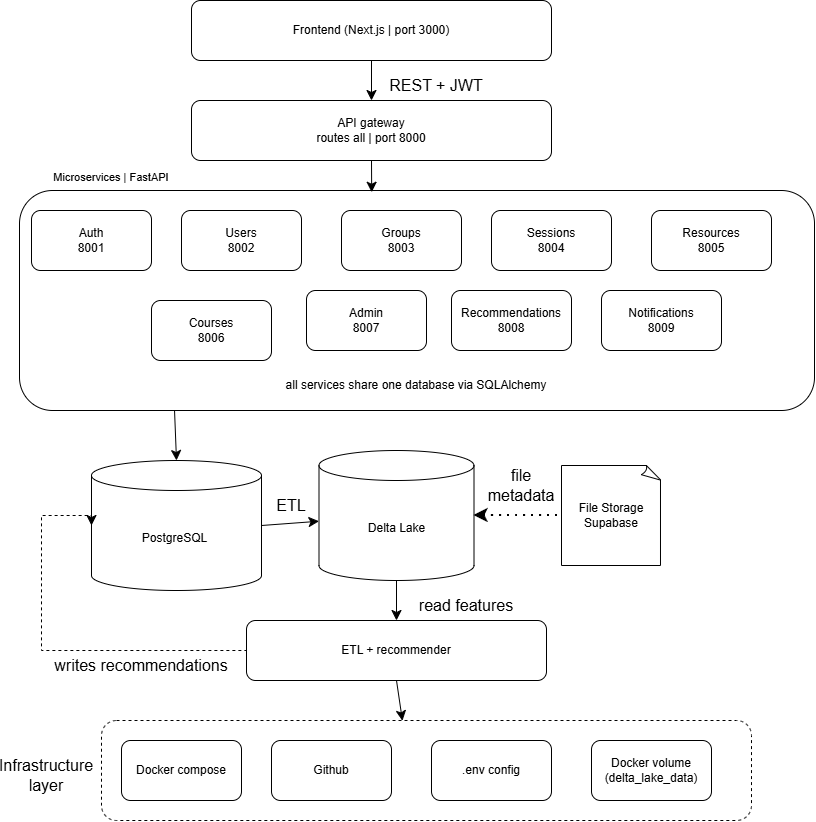

The diagram above was exported from draw.io. Its source (the exported page's mxGraphModel, read from the mxfile embedded in the PNG):
<mxGraphModel dx="1334" dy="849" grid="1" gridSize="10" guides="1" tooltips="1" connect="1" arrows="1" fold="1" page="1" pageScale="1" pageWidth="850" pageHeight="1100" math="0" shadow="0">
  <root>
    <mxCell id="0" />
    <mxCell id="1" parent="0" />
    <mxCell id="V4Cc0whKb30-GfgSWhXi-1" parent="1" style="rounded=1;whiteSpace=wrap;html=1;" value="Frontend (Next.js | port 3000)" vertex="1">
      <mxGeometry height="60" width="360" x="200" y="190" as="geometry" />
    </mxCell>
    <mxCell id="V4Cc0whKb30-GfgSWhXi-2" parent="1" style="rounded=1;whiteSpace=wrap;html=1;" value="API gateway&lt;br&gt;routes all | port 8000" vertex="1">
      <mxGeometry height="60" width="360" x="200" y="290" as="geometry" />
    </mxCell>
    <mxCell id="V4Cc0whKb30-GfgSWhXi-3" parent="1" style="rounded=1;whiteSpace=wrap;html=1;" value="Auth&lt;div&gt;8001&lt;/div&gt;" vertex="1">
      <mxGeometry height="60" width="120" x="40" y="400" as="geometry" />
    </mxCell>
    <mxCell id="V4Cc0whKb30-GfgSWhXi-4" parent="1" style="rounded=1;whiteSpace=wrap;html=1;" value="Users&lt;div&gt;8002&lt;/div&gt;" vertex="1">
      <mxGeometry height="60" width="120" x="190" y="400" as="geometry" />
    </mxCell>
    <mxCell id="V4Cc0whKb30-GfgSWhXi-5" parent="1" style="rounded=1;whiteSpace=wrap;html=1;" value="Sessions&lt;div&gt;8004&lt;/div&gt;" vertex="1">
      <mxGeometry height="60" width="120" x="500" y="400" as="geometry" />
    </mxCell>
    <mxCell id="V4Cc0whKb30-GfgSWhXi-6" parent="1" style="rounded=1;whiteSpace=wrap;html=1;" value="Groups&lt;div&gt;8003&lt;/div&gt;" vertex="1">
      <mxGeometry height="60" width="120" x="350" y="400" as="geometry" />
    </mxCell>
    <mxCell id="V4Cc0whKb30-GfgSWhXi-7" parent="1" style="shape=cylinder3;whiteSpace=wrap;html=1;boundedLbl=1;backgroundOutline=1;size=15;" value="PostgreSQL&amp;nbsp;" vertex="1">
      <mxGeometry height="130" width="170" x="100" y="650" as="geometry" />
    </mxCell>
    <mxCell id="V4Cc0whKb30-GfgSWhXi-8" parent="1" style="shape=cylinder3;whiteSpace=wrap;html=1;boundedLbl=1;backgroundOutline=1;size=15;" value="Delta Lake" vertex="1">
      <mxGeometry height="130" width="155" x="327.5" y="640" as="geometry" />
    </mxCell>
    <mxCell id="V4Cc0whKb30-GfgSWhXi-9" parent="1" style="rounded=1;whiteSpace=wrap;html=1;" value="ETL + recommender" vertex="1">
      <mxGeometry height="60" width="300" x="255" y="810" as="geometry" />
    </mxCell>
    <mxCell id="V4Cc0whKb30-GfgSWhXi-10" parent="1" style="rounded=1;whiteSpace=wrap;html=1;" value="Github" vertex="1">
      <mxGeometry height="60" width="120" x="280" y="930" as="geometry" />
    </mxCell>
    <mxCell id="V4Cc0whKb30-GfgSWhXi-11" parent="1" style="rounded=1;whiteSpace=wrap;html=1;" value="Docker compose" vertex="1">
      <mxGeometry height="60" width="120" x="130" y="930" as="geometry" />
    </mxCell>
    <mxCell id="V4Cc0whKb30-GfgSWhXi-12" parent="1" style="rounded=1;whiteSpace=wrap;html=1;" value="Resources&lt;div&gt;8005&lt;/div&gt;" vertex="1">
      <mxGeometry height="60" width="120" x="660" y="400" as="geometry" />
    </mxCell>
    <mxCell id="V4Cc0whKb30-GfgSWhXi-13" parent="1" style="whiteSpace=wrap;html=1;shape=mxgraph.basic.document" value="File Storage&lt;div&gt;Supabase&lt;/div&gt;" vertex="1">
      <mxGeometry height="100" width="100" x="570" y="655" as="geometry" />
    </mxCell>
    <mxCell id="V4Cc0whKb30-GfgSWhXi-14" parent="1" style="rounded=1;whiteSpace=wrap;html=1;" value="Admin&lt;div&gt;8007&lt;/div&gt;" vertex="1">
      <mxGeometry height="60" width="120" x="315" y="480" as="geometry" />
    </mxCell>
    <mxCell id="V4Cc0whKb30-GfgSWhXi-15" parent="1" style="rounded=1;whiteSpace=wrap;html=1;" value="Courses&lt;div&gt;8006&lt;/div&gt;" vertex="1">
      <mxGeometry height="60" width="120" x="160" y="490" as="geometry" />
    </mxCell>
    <mxCell id="V4Cc0whKb30-GfgSWhXi-16" parent="1" style="rounded=1;whiteSpace=wrap;html=1;" value="Recommendations&lt;div&gt;8008&lt;/div&gt;" vertex="1">
      <mxGeometry height="60" width="120" x="460" y="480" as="geometry" />
    </mxCell>
    <mxCell id="V4Cc0whKb30-GfgSWhXi-17" parent="1" style="rounded=1;whiteSpace=wrap;html=1;" value="Docker volume&lt;div&gt;(delta_lake_data)&lt;/div&gt;" vertex="1">
      <mxGeometry height="60" width="120" x="600" y="930" as="geometry" />
    </mxCell>
    <mxCell id="V4Cc0whKb30-GfgSWhXi-18" parent="1" style="rounded=1;whiteSpace=wrap;html=1;" value=".env config" vertex="1">
      <mxGeometry height="60" width="120" x="440" y="930" as="geometry" />
    </mxCell>
    <mxCell id="V4Cc0whKb30-GfgSWhXi-19" edge="1" parent="1" source="V4Cc0whKb30-GfgSWhXi-1" style="endArrow=classic;html=1;rounded=0;fontSize=12;startSize=8;endSize=8;curved=1;exitX=0.5;exitY=1;exitDx=0;exitDy=0;" target="V4Cc0whKb30-GfgSWhXi-2" value="">
      <mxGeometry height="50" relative="1" width="50" as="geometry">
        <mxPoint x="540" y="430" as="sourcePoint" />
        <mxPoint x="590" y="380" as="targetPoint" />
      </mxGeometry>
    </mxCell>
    <mxCell id="V4Cc0whKb30-GfgSWhXi-30" edge="1" parent="1" source="V4Cc0whKb30-GfgSWhXi-8" style="endArrow=classic;html=1;rounded=0;fontSize=12;startSize=8;endSize=8;curved=1;exitX=0.5;exitY=1;exitDx=0;exitDy=0;exitPerimeter=0;entryX=0.5;entryY=0;entryDx=0;entryDy=0;" target="V4Cc0whKb30-GfgSWhXi-9" value="">
      <mxGeometry height="50" relative="1" width="50" as="geometry">
        <mxPoint x="560" y="490" as="sourcePoint" />
        <mxPoint x="610" y="440" as="targetPoint" />
      </mxGeometry>
    </mxCell>
    <mxCell id="V4Cc0whKb30-GfgSWhXi-31" edge="1" parent="1" source="V4Cc0whKb30-GfgSWhXi-9" style="endArrow=classic;html=1;rounded=0;fontSize=12;startSize=8;endSize=8;curved=1;exitX=0.5;exitY=1;exitDx=0;exitDy=0;entryX=0.463;entryY=0.003;entryDx=0;entryDy=0;entryPerimeter=0;" target="V4Cc0whKb30-GfgSWhXi-40" value="">
      <mxGeometry height="50" relative="1" width="50" as="geometry">
        <mxPoint x="560" y="490" as="sourcePoint" />
        <mxPoint x="610" y="440" as="targetPoint" />
      </mxGeometry>
    </mxCell>
    <mxCell id="V4Cc0whKb30-GfgSWhXi-39" edge="1" parent="1" source="V4Cc0whKb30-GfgSWhXi-2" style="endArrow=classic;html=1;rounded=0;fontSize=12;startSize=8;endSize=8;curved=1;exitX=0.5;exitY=1;exitDx=0;exitDy=0;entryX=0.443;entryY=0.008;entryDx=0;entryDy=0;entryPerimeter=0;" target="V4Cc0whKb30-GfgSWhXi-43" value="">
      <mxGeometry height="50" relative="1" width="50" as="geometry">
        <mxPoint x="560" y="490" as="sourcePoint" />
        <mxPoint x="610" y="440" as="targetPoint" />
      </mxGeometry>
    </mxCell>
    <mxCell id="V4Cc0whKb30-GfgSWhXi-40" parent="1" style="rounded=1;whiteSpace=wrap;html=1;fillColor=none;dashed=1;" value="" vertex="1">
      <mxGeometry height="100" width="650" x="110" y="910" as="geometry" />
    </mxCell>
    <mxCell id="V4Cc0whKb30-GfgSWhXi-43" parent="1" style="rounded=1;whiteSpace=wrap;html=1;fillColor=none;" value="" vertex="1">
      <mxGeometry height="220" width="795" x="28" y="380" as="geometry" />
    </mxCell>
    <mxCell id="V4Cc0whKb30-GfgSWhXi-44" edge="1" parent="1" source="V4Cc0whKb30-GfgSWhXi-7" style="endArrow=none;html=1;rounded=0;fontSize=12;startSize=8;endSize=8;curved=1;exitX=0.5;exitY=0;exitDx=0;exitDy=0;exitPerimeter=0;entryX=0.195;entryY=0.998;entryDx=0;entryDy=0;entryPerimeter=0;startArrow=classic;startFill=1;" target="V4Cc0whKb30-GfgSWhXi-43" value="">
      <mxGeometry height="50" relative="1" width="50" as="geometry">
        <mxPoint x="520" y="630" as="sourcePoint" />
        <mxPoint x="570" y="580" as="targetPoint" />
      </mxGeometry>
    </mxCell>
    <mxCell id="V4Cc0whKb30-GfgSWhXi-46" edge="1" parent="1" source="V4Cc0whKb30-GfgSWhXi-7" style="endArrow=classic;html=1;rounded=0;fontSize=12;startSize=8;endSize=8;curved=1;exitX=1;exitY=0.5;exitDx=0;exitDy=0;exitPerimeter=0;" target="V4Cc0whKb30-GfgSWhXi-8" value="">
      <mxGeometry height="50" relative="1" width="50" as="geometry">
        <mxPoint x="400" y="550" as="sourcePoint" />
        <mxPoint x="450" y="500" as="targetPoint" />
      </mxGeometry>
    </mxCell>
    <mxCell id="V4Cc0whKb30-GfgSWhXi-47" parent="1" style="text;html=1;whiteSpace=wrap;strokeColor=none;fillColor=none;align=center;verticalAlign=middle;rounded=0;fontSize=16;" value="REST + JWT" vertex="1">
      <mxGeometry height="30" width="150" x="370" y="260" as="geometry" />
    </mxCell>
    <mxCell id="V4Cc0whKb30-GfgSWhXi-48" parent="1" style="text;html=1;whiteSpace=wrap;strokeColor=none;fillColor=none;align=center;verticalAlign=middle;rounded=0;fontSize=16;" value="Infrastructure layer" vertex="1">
      <mxGeometry height="30" width="10" x="50" y="950" as="geometry" />
    </mxCell>
    <mxCell id="V4Cc0whKb30-GfgSWhXi-49" edge="1" parent="1" source="V4Cc0whKb30-GfgSWhXi-7" style="endArrow=none;dashed=1;html=1;rounded=0;fontSize=12;startSize=8;endSize=8;startArrow=classic;startFill=1;entryX=0;entryY=0.5;entryDx=0;entryDy=0;exitX=0;exitY=0.5;exitDx=0;exitDy=0;exitPerimeter=0;edgeStyle=orthogonalEdgeStyle;" target="V4Cc0whKb30-GfgSWhXi-9" value="">
      <mxGeometry height="50" relative="1" width="50" as="geometry">
        <Array as="points">
          <mxPoint x="50" y="705" />
          <mxPoint x="50" y="840" />
        </Array>
        <mxPoint x="340" y="650" as="sourcePoint" />
        <mxPoint x="390" y="600" as="targetPoint" />
      </mxGeometry>
    </mxCell>
    <mxCell id="V4Cc0whKb30-GfgSWhXi-50" parent="1" style="text;html=1;whiteSpace=wrap;strokeColor=none;fillColor=none;align=center;verticalAlign=middle;rounded=0;fontSize=16;" value="writes recommendations" vertex="1">
      <mxGeometry height="30" width="180" x="60" y="840" as="geometry" />
    </mxCell>
    <mxCell id="V4Cc0whKb30-GfgSWhXi-51" parent="1" style="text;html=1;whiteSpace=wrap;strokeColor=none;fillColor=none;align=center;verticalAlign=middle;rounded=0;fontSize=16;" value="read features" vertex="1">
      <mxGeometry height="30" width="130" x="410" y="780" as="geometry" />
    </mxCell>
    <mxCell id="V4Cc0whKb30-GfgSWhXi-52" parent="1" style="text;html=1;whiteSpace=wrap;strokeColor=none;fillColor=none;align=center;verticalAlign=middle;rounded=0;fontSize=16;" value="ETL" vertex="1">
      <mxGeometry height="30" width="60" x="270" y="680" as="geometry" />
    </mxCell>
    <mxCell id="V4Cc0whKb30-GfgSWhXi-53" parent="1" style="text;html=1;whiteSpace=wrap;strokeColor=none;fillColor=none;align=center;verticalAlign=middle;rounded=0;fontSize=16;" value="&lt;font style=&quot;font-size: 11px;&quot;&gt;Microservices | FastAPI&lt;/font&gt;" vertex="1">
      <mxGeometry height="30" width="160" x="40" y="350" as="geometry" />
    </mxCell>
    <mxCell id="V4Cc0whKb30-GfgSWhXi-54" edge="1" parent="1" source="V4Cc0whKb30-GfgSWhXi-8" style="endArrow=none;dashed=1;html=1;dashPattern=1 3;strokeWidth=2;rounded=0;fontSize=12;startSize=8;endSize=8;curved=1;startArrow=classic;startFill=1;entryX=0;entryY=0.5;entryDx=0;entryDy=0;entryPerimeter=0;exitX=1;exitY=0.5;exitDx=0;exitDy=0;exitPerimeter=0;" target="V4Cc0whKb30-GfgSWhXi-13" value="">
      <mxGeometry height="50" relative="1" width="50" as="geometry">
        <mxPoint x="430" y="630" as="sourcePoint" />
        <mxPoint x="480" y="580" as="targetPoint" />
      </mxGeometry>
    </mxCell>
    <mxCell id="V4Cc0whKb30-GfgSWhXi-55" parent="1" style="text;html=1;whiteSpace=wrap;strokeColor=none;fillColor=none;align=center;verticalAlign=middle;rounded=0;fontSize=16;" value="file metadata" vertex="1">
      <mxGeometry height="30" width="60" x="500" y="660" as="geometry" />
    </mxCell>
    <mxCell id="qF3e0iJu3nTRTJh-dY7Q-2" parent="1" style="text;html=1;whiteSpace=wrap;strokeColor=none;fillColor=none;align=center;verticalAlign=middle;rounded=0;" value="all services share one database via SQLAlchemy" vertex="1">
      <mxGeometry height="30" width="290" x="280" y="560" as="geometry" />
    </mxCell>
    <mxCell id="0enQhocChODEgIVgYnsG-1" parent="1" style="rounded=1;whiteSpace=wrap;html=1;" value="Notifications&lt;div&gt;8009&lt;/div&gt;" vertex="1">
      <mxGeometry height="60" width="120" x="610" y="480" as="geometry" />
    </mxCell>
  </root>
</mxGraphModel>